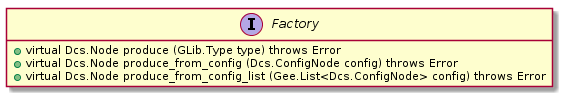

The diagram above was rendered by PlantUML. Its source (embedded in the PNG):
@startuml

hide interface fields

interface Factory {
    +virtual Dcs.Node produce (GLib.Type type) throws Error
    +virtual Dcs.Node produce_from_config (Dcs.ConfigNode config) throws Error
    +virtual Dcs.Node produce_from_config_list (Gee.List<Dcs.ConfigNode> config) throws Error
}

@enduml